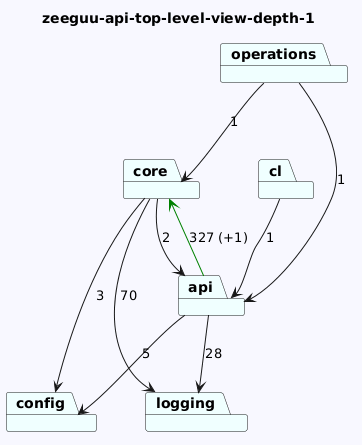

The diagram above was rendered by PlantUML. Its source (embedded in the PNG):
@startuml
skinparam backgroundColor GhostWhite
title zeeguu-api-top-level-view-depth-1
package "logging" #Azure
package "cl" #Azure
package "operations" #Azure
package "core" #Azure
package "config" #Azure
package "api" #Azure

"cl"-->"api"  : 1
"operations"-->"api"  : 1
"operations"-->"core"  : 1
"core"-->"logging"  : 70
"core"-->"config"  : 3
"core"-->"api"  : 2

"api"-->"config"  : 5
"api"-->"logging"  : 28
"api"-->"core" #Green : 327 (+1)
@enduml